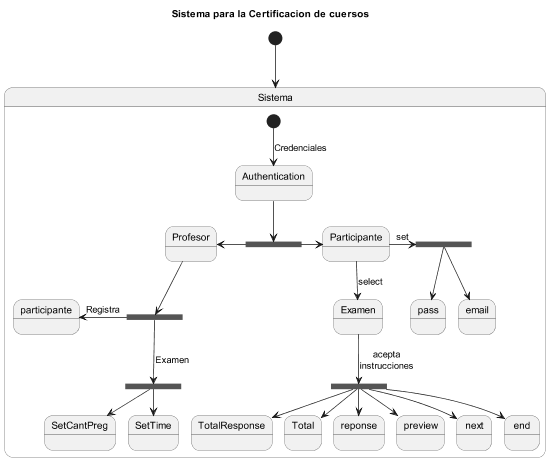

The diagram above was rendered by PlantUML. Its source (embedded in the PNG):
@startuml Proyecto Estatos del Sistema

title Sistema para la Certificacion de cuersos
scale 550 width
'scale 1.5 | scale 200 width | scale 100 height | scale [max] 200x100
[*] --> Sistema

state Sistema {
    [*] --> Authentication: Credenciales
    state actores <<fork>>
    Authentication --> actores

    actores -left-> Profesor
    actores -right-> Participante 


    state accionesProfesor <<fork>>
    Profesor --> accionesProfesor
    accionesProfesor -left-> participante: Registra
    state ex <<fork>>
    accionesProfesor --> ex : Examen
    ex --> SetCantPreg 
    ex --> SetTime 

    
    
    Participante --> Examen: select
    state accionesParticipante <<fork>>
    Examen --> accionesParticipante: acepta\ninstrucciones
    accionesParticipante --> TotalResponse
    accionesParticipante --> Total
    accionesParticipante --> reponse
    accionesParticipante --> preview
    accionesParticipante --> next
    accionesParticipante --> end

    

    state SetRegistro <<fork>>
    Participante -right-> SetRegistro: set
    SetRegistro --> pass
    SetRegistro --> email

}


@enduml